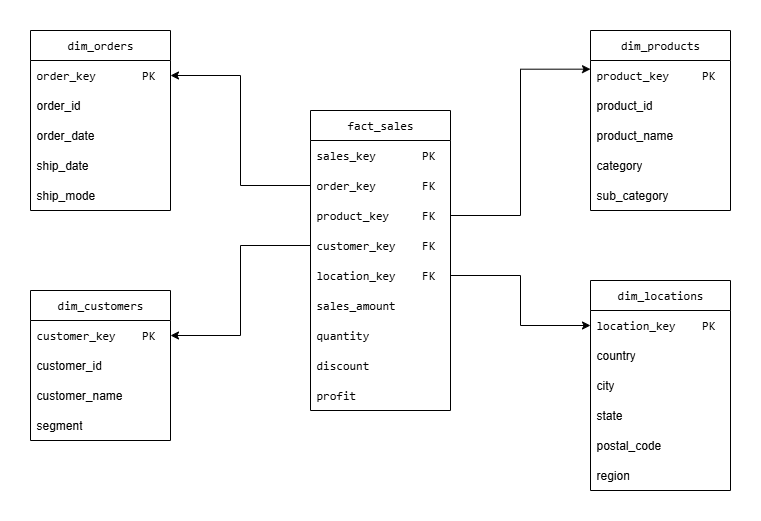

The diagram above was exported from draw.io. Its source (the exported page's mxGraphModel, read from the mxfile embedded in the PNG):
<mxGraphModel dx="786" dy="564" grid="1" gridSize="10" guides="1" tooltips="1" connect="1" arrows="1" fold="1" page="1" pageScale="1" pageWidth="850" pageHeight="1100" math="0" shadow="0">
  <root>
    <mxCell id="0" />
    <mxCell id="1" parent="0" />
    <mxCell id="Z2-IQictPecZ3dUaWdI9-1" value="&lt;code&gt;fact_sales&lt;/code&gt;" style="swimlane;fontStyle=0;childLayout=stackLayout;horizontal=1;startSize=30;horizontalStack=0;resizeParent=1;resizeParentMax=0;resizeLast=0;collapsible=1;marginBottom=0;whiteSpace=wrap;html=1;" vertex="1" parent="1">
      <mxGeometry x="330" y="140" width="140" height="300" as="geometry" />
    </mxCell>
    <mxCell id="Z2-IQictPecZ3dUaWdI9-2" value="&lt;code&gt;sales_key&lt;span style=&quot;white-space: pre;&quot;&gt;&#09;&lt;/span&gt;PK&lt;/code&gt;" style="text;strokeColor=none;fillColor=none;align=left;verticalAlign=middle;spacingLeft=4;spacingRight=4;overflow=hidden;points=[[0,0.5],[1,0.5]];portConstraint=eastwest;rotatable=0;whiteSpace=wrap;html=1;" vertex="1" parent="Z2-IQictPecZ3dUaWdI9-1">
      <mxGeometry y="30" width="140" height="30" as="geometry" />
    </mxCell>
    <mxCell id="Z2-IQictPecZ3dUaWdI9-3" value="&lt;code&gt;order_key&lt;span style=&quot;white-space: pre;&quot;&gt;&#09;&lt;/span&gt;FK&lt;/code&gt;" style="text;strokeColor=none;fillColor=none;align=left;verticalAlign=middle;spacingLeft=4;spacingRight=4;overflow=hidden;points=[[0,0.5],[1,0.5]];portConstraint=eastwest;rotatable=0;whiteSpace=wrap;html=1;" vertex="1" parent="Z2-IQictPecZ3dUaWdI9-1">
      <mxGeometry y="60" width="140" height="30" as="geometry" />
    </mxCell>
    <mxCell id="Z2-IQictPecZ3dUaWdI9-4" value="&lt;code&gt;product_key&lt;span style=&quot;white-space: pre;&quot;&gt;&#09;&lt;/span&gt;FK&lt;/code&gt;" style="text;strokeColor=none;fillColor=none;align=left;verticalAlign=middle;spacingLeft=4;spacingRight=4;overflow=hidden;points=[[0,0.5],[1,0.5]];portConstraint=eastwest;rotatable=0;whiteSpace=wrap;html=1;" vertex="1" parent="Z2-IQictPecZ3dUaWdI9-1">
      <mxGeometry y="90" width="140" height="30" as="geometry" />
    </mxCell>
    <mxCell id="Z2-IQictPecZ3dUaWdI9-5" value="&lt;code&gt;customer_key&lt;span style=&quot;white-space: pre;&quot;&gt;&#09;&lt;/span&gt;FK&lt;/code&gt;" style="text;strokeColor=none;fillColor=none;align=left;verticalAlign=middle;spacingLeft=4;spacingRight=4;overflow=hidden;points=[[0,0.5],[1,0.5]];portConstraint=eastwest;rotatable=0;whiteSpace=wrap;html=1;" vertex="1" parent="Z2-IQictPecZ3dUaWdI9-1">
      <mxGeometry y="120" width="140" height="30" as="geometry" />
    </mxCell>
    <mxCell id="Z2-IQictPecZ3dUaWdI9-6" value="&lt;code&gt;location_key&lt;span style=&quot;white-space: pre;&quot;&gt;&#09;&lt;/span&gt;FK&lt;/code&gt;" style="text;strokeColor=none;fillColor=none;align=left;verticalAlign=middle;spacingLeft=4;spacingRight=4;overflow=hidden;points=[[0,0.5],[1,0.5]];portConstraint=eastwest;rotatable=0;whiteSpace=wrap;html=1;" vertex="1" parent="Z2-IQictPecZ3dUaWdI9-1">
      <mxGeometry y="150" width="140" height="30" as="geometry" />
    </mxCell>
    <mxCell id="Z2-IQictPecZ3dUaWdI9-7" value="&lt;code&gt;sales_amount&lt;/code&gt;" style="text;strokeColor=none;fillColor=none;align=left;verticalAlign=middle;spacingLeft=4;spacingRight=4;overflow=hidden;points=[[0,0.5],[1,0.5]];portConstraint=eastwest;rotatable=0;whiteSpace=wrap;html=1;" vertex="1" parent="Z2-IQictPecZ3dUaWdI9-1">
      <mxGeometry y="180" width="140" height="30" as="geometry" />
    </mxCell>
    <mxCell id="Z2-IQictPecZ3dUaWdI9-8" value="&lt;code&gt;quantity&lt;/code&gt;" style="text;strokeColor=none;fillColor=none;align=left;verticalAlign=middle;spacingLeft=4;spacingRight=4;overflow=hidden;points=[[0,0.5],[1,0.5]];portConstraint=eastwest;rotatable=0;whiteSpace=wrap;html=1;" vertex="1" parent="Z2-IQictPecZ3dUaWdI9-1">
      <mxGeometry y="210" width="140" height="30" as="geometry" />
    </mxCell>
    <mxCell id="Z2-IQictPecZ3dUaWdI9-9" value="&lt;code&gt;discount&lt;/code&gt;" style="text;strokeColor=none;fillColor=none;align=left;verticalAlign=middle;spacingLeft=4;spacingRight=4;overflow=hidden;points=[[0,0.5],[1,0.5]];portConstraint=eastwest;rotatable=0;whiteSpace=wrap;html=1;" vertex="1" parent="Z2-IQictPecZ3dUaWdI9-1">
      <mxGeometry y="240" width="140" height="30" as="geometry" />
    </mxCell>
    <mxCell id="Z2-IQictPecZ3dUaWdI9-10" value="&lt;code&gt;profit&lt;/code&gt;" style="text;strokeColor=none;fillColor=none;align=left;verticalAlign=middle;spacingLeft=4;spacingRight=4;overflow=hidden;points=[[0,0.5],[1,0.5]];portConstraint=eastwest;rotatable=0;whiteSpace=wrap;html=1;" vertex="1" parent="Z2-IQictPecZ3dUaWdI9-1">
      <mxGeometry y="270" width="140" height="30" as="geometry" />
    </mxCell>
    <mxCell id="Z2-IQictPecZ3dUaWdI9-11" value="&lt;code&gt;dim_orders&lt;/code&gt;" style="swimlane;fontStyle=0;childLayout=stackLayout;horizontal=1;startSize=30;horizontalStack=0;resizeParent=1;resizeParentMax=0;resizeLast=0;collapsible=1;marginBottom=0;whiteSpace=wrap;html=1;" vertex="1" parent="1">
      <mxGeometry x="50" y="60" width="140" height="180" as="geometry" />
    </mxCell>
    <mxCell id="Z2-IQictPecZ3dUaWdI9-12" value="&lt;code&gt;order_key&lt;span style=&quot;white-space: pre;&quot;&gt;&#09;&lt;/span&gt;PK&lt;/code&gt;" style="text;strokeColor=none;fillColor=none;align=left;verticalAlign=middle;spacingLeft=4;spacingRight=4;overflow=hidden;points=[[0,0.5],[1,0.5]];portConstraint=eastwest;rotatable=0;whiteSpace=wrap;html=1;" vertex="1" parent="Z2-IQictPecZ3dUaWdI9-11">
      <mxGeometry y="30" width="140" height="30" as="geometry" />
    </mxCell>
    <mxCell id="Z2-IQictPecZ3dUaWdI9-13" value="order_id" style="text;strokeColor=none;fillColor=none;align=left;verticalAlign=middle;spacingLeft=4;spacingRight=4;overflow=hidden;points=[[0,0.5],[1,0.5]];portConstraint=eastwest;rotatable=0;whiteSpace=wrap;html=1;" vertex="1" parent="Z2-IQictPecZ3dUaWdI9-11">
      <mxGeometry y="60" width="140" height="30" as="geometry" />
    </mxCell>
    <mxCell id="Z2-IQictPecZ3dUaWdI9-14" value="order_date" style="text;strokeColor=none;fillColor=none;align=left;verticalAlign=middle;spacingLeft=4;spacingRight=4;overflow=hidden;points=[[0,0.5],[1,0.5]];portConstraint=eastwest;rotatable=0;whiteSpace=wrap;html=1;" vertex="1" parent="Z2-IQictPecZ3dUaWdI9-11">
      <mxGeometry y="90" width="140" height="30" as="geometry" />
    </mxCell>
    <mxCell id="Z2-IQictPecZ3dUaWdI9-15" value="ship_date" style="text;strokeColor=none;fillColor=none;align=left;verticalAlign=middle;spacingLeft=4;spacingRight=4;overflow=hidden;points=[[0,0.5],[1,0.5]];portConstraint=eastwest;rotatable=0;whiteSpace=wrap;html=1;" vertex="1" parent="Z2-IQictPecZ3dUaWdI9-11">
      <mxGeometry y="120" width="140" height="30" as="geometry" />
    </mxCell>
    <mxCell id="Z2-IQictPecZ3dUaWdI9-16" value="ship_mode" style="text;strokeColor=none;fillColor=none;align=left;verticalAlign=middle;spacingLeft=4;spacingRight=4;overflow=hidden;points=[[0,0.5],[1,0.5]];portConstraint=eastwest;rotatable=0;whiteSpace=wrap;html=1;" vertex="1" parent="Z2-IQictPecZ3dUaWdI9-11">
      <mxGeometry y="150" width="140" height="30" as="geometry" />
    </mxCell>
    <mxCell id="Z2-IQictPecZ3dUaWdI9-17" value="&lt;code&gt;dim_products&lt;/code&gt;" style="swimlane;fontStyle=0;childLayout=stackLayout;horizontal=1;startSize=30;horizontalStack=0;resizeParent=1;resizeParentMax=0;resizeLast=0;collapsible=1;marginBottom=0;whiteSpace=wrap;html=1;" vertex="1" parent="1">
      <mxGeometry x="610" y="60" width="140" height="180" as="geometry" />
    </mxCell>
    <mxCell id="Z2-IQictPecZ3dUaWdI9-18" value="&lt;code&gt;product_key&lt;span style=&quot;white-space: pre;&quot;&gt;&#09;&lt;/span&gt;PK&lt;/code&gt;" style="text;strokeColor=none;fillColor=none;align=left;verticalAlign=middle;spacingLeft=4;spacingRight=4;overflow=hidden;points=[[0,0.5],[1,0.5]];portConstraint=eastwest;rotatable=0;whiteSpace=wrap;html=1;" vertex="1" parent="Z2-IQictPecZ3dUaWdI9-17">
      <mxGeometry y="30" width="140" height="30" as="geometry" />
    </mxCell>
    <mxCell id="Z2-IQictPecZ3dUaWdI9-19" value="product_id" style="text;strokeColor=none;fillColor=none;align=left;verticalAlign=middle;spacingLeft=4;spacingRight=4;overflow=hidden;points=[[0,0.5],[1,0.5]];portConstraint=eastwest;rotatable=0;whiteSpace=wrap;html=1;" vertex="1" parent="Z2-IQictPecZ3dUaWdI9-17">
      <mxGeometry y="60" width="140" height="30" as="geometry" />
    </mxCell>
    <mxCell id="Z2-IQictPecZ3dUaWdI9-20" value="product_name" style="text;strokeColor=none;fillColor=none;align=left;verticalAlign=middle;spacingLeft=4;spacingRight=4;overflow=hidden;points=[[0,0.5],[1,0.5]];portConstraint=eastwest;rotatable=0;whiteSpace=wrap;html=1;" vertex="1" parent="Z2-IQictPecZ3dUaWdI9-17">
      <mxGeometry y="90" width="140" height="30" as="geometry" />
    </mxCell>
    <mxCell id="Z2-IQictPecZ3dUaWdI9-21" value="category" style="text;strokeColor=none;fillColor=none;align=left;verticalAlign=middle;spacingLeft=4;spacingRight=4;overflow=hidden;points=[[0,0.5],[1,0.5]];portConstraint=eastwest;rotatable=0;whiteSpace=wrap;html=1;" vertex="1" parent="Z2-IQictPecZ3dUaWdI9-17">
      <mxGeometry y="120" width="140" height="30" as="geometry" />
    </mxCell>
    <mxCell id="Z2-IQictPecZ3dUaWdI9-22" value="sub_category" style="text;strokeColor=none;fillColor=none;align=left;verticalAlign=middle;spacingLeft=4;spacingRight=4;overflow=hidden;points=[[0,0.5],[1,0.5]];portConstraint=eastwest;rotatable=0;whiteSpace=wrap;html=1;" vertex="1" parent="Z2-IQictPecZ3dUaWdI9-17">
      <mxGeometry y="150" width="140" height="30" as="geometry" />
    </mxCell>
    <mxCell id="Z2-IQictPecZ3dUaWdI9-23" value="&lt;code&gt;dim_customers&lt;/code&gt;" style="swimlane;fontStyle=0;childLayout=stackLayout;horizontal=1;startSize=30;horizontalStack=0;resizeParent=1;resizeParentMax=0;resizeLast=0;collapsible=1;marginBottom=0;whiteSpace=wrap;html=1;" vertex="1" parent="1">
      <mxGeometry x="50" y="320" width="140" height="150" as="geometry" />
    </mxCell>
    <mxCell id="Z2-IQictPecZ3dUaWdI9-24" value="&lt;code&gt;customer_key&lt;span style=&quot;white-space: pre;&quot;&gt;&#09;&lt;/span&gt;PK&lt;/code&gt;" style="text;strokeColor=none;fillColor=none;align=left;verticalAlign=middle;spacingLeft=4;spacingRight=4;overflow=hidden;points=[[0,0.5],[1,0.5]];portConstraint=eastwest;rotatable=0;whiteSpace=wrap;html=1;" vertex="1" parent="Z2-IQictPecZ3dUaWdI9-23">
      <mxGeometry y="30" width="140" height="30" as="geometry" />
    </mxCell>
    <mxCell id="Z2-IQictPecZ3dUaWdI9-25" value="customer_id" style="text;strokeColor=none;fillColor=none;align=left;verticalAlign=middle;spacingLeft=4;spacingRight=4;overflow=hidden;points=[[0,0.5],[1,0.5]];portConstraint=eastwest;rotatable=0;whiteSpace=wrap;html=1;" vertex="1" parent="Z2-IQictPecZ3dUaWdI9-23">
      <mxGeometry y="60" width="140" height="30" as="geometry" />
    </mxCell>
    <mxCell id="Z2-IQictPecZ3dUaWdI9-26" value="customer_name" style="text;strokeColor=none;fillColor=none;align=left;verticalAlign=middle;spacingLeft=4;spacingRight=4;overflow=hidden;points=[[0,0.5],[1,0.5]];portConstraint=eastwest;rotatable=0;whiteSpace=wrap;html=1;" vertex="1" parent="Z2-IQictPecZ3dUaWdI9-23">
      <mxGeometry y="90" width="140" height="30" as="geometry" />
    </mxCell>
    <mxCell id="Z2-IQictPecZ3dUaWdI9-27" value="segment" style="text;strokeColor=none;fillColor=none;align=left;verticalAlign=middle;spacingLeft=4;spacingRight=4;overflow=hidden;points=[[0,0.5],[1,0.5]];portConstraint=eastwest;rotatable=0;whiteSpace=wrap;html=1;" vertex="1" parent="Z2-IQictPecZ3dUaWdI9-23">
      <mxGeometry y="120" width="140" height="30" as="geometry" />
    </mxCell>
    <mxCell id="Z2-IQictPecZ3dUaWdI9-28" value="&lt;code&gt;dim_locations&lt;/code&gt;" style="swimlane;fontStyle=0;childLayout=stackLayout;horizontal=1;startSize=30;horizontalStack=0;resizeParent=1;resizeParentMax=0;resizeLast=0;collapsible=1;marginBottom=0;whiteSpace=wrap;html=1;" vertex="1" parent="1">
      <mxGeometry x="610" y="310" width="140" height="210" as="geometry" />
    </mxCell>
    <mxCell id="Z2-IQictPecZ3dUaWdI9-29" value="&lt;code&gt;location_key&lt;span style=&quot;white-space: pre;&quot;&gt;&#09;&lt;/span&gt;PK&lt;/code&gt;" style="text;strokeColor=none;fillColor=none;align=left;verticalAlign=middle;spacingLeft=4;spacingRight=4;overflow=hidden;points=[[0,0.5],[1,0.5]];portConstraint=eastwest;rotatable=0;whiteSpace=wrap;html=1;" vertex="1" parent="Z2-IQictPecZ3dUaWdI9-28">
      <mxGeometry y="30" width="140" height="30" as="geometry" />
    </mxCell>
    <mxCell id="Z2-IQictPecZ3dUaWdI9-30" value="country" style="text;strokeColor=none;fillColor=none;align=left;verticalAlign=middle;spacingLeft=4;spacingRight=4;overflow=hidden;points=[[0,0.5],[1,0.5]];portConstraint=eastwest;rotatable=0;whiteSpace=wrap;html=1;" vertex="1" parent="Z2-IQictPecZ3dUaWdI9-28">
      <mxGeometry y="60" width="140" height="30" as="geometry" />
    </mxCell>
    <mxCell id="Z2-IQictPecZ3dUaWdI9-31" value="city" style="text;strokeColor=none;fillColor=none;align=left;verticalAlign=middle;spacingLeft=4;spacingRight=4;overflow=hidden;points=[[0,0.5],[1,0.5]];portConstraint=eastwest;rotatable=0;whiteSpace=wrap;html=1;" vertex="1" parent="Z2-IQictPecZ3dUaWdI9-28">
      <mxGeometry y="90" width="140" height="30" as="geometry" />
    </mxCell>
    <mxCell id="Z2-IQictPecZ3dUaWdI9-32" value="state" style="text;strokeColor=none;fillColor=none;align=left;verticalAlign=middle;spacingLeft=4;spacingRight=4;overflow=hidden;points=[[0,0.5],[1,0.5]];portConstraint=eastwest;rotatable=0;whiteSpace=wrap;html=1;" vertex="1" parent="Z2-IQictPecZ3dUaWdI9-28">
      <mxGeometry y="120" width="140" height="30" as="geometry" />
    </mxCell>
    <mxCell id="Z2-IQictPecZ3dUaWdI9-33" value="postal_code" style="text;strokeColor=none;fillColor=none;align=left;verticalAlign=middle;spacingLeft=4;spacingRight=4;overflow=hidden;points=[[0,0.5],[1,0.5]];portConstraint=eastwest;rotatable=0;whiteSpace=wrap;html=1;" vertex="1" parent="Z2-IQictPecZ3dUaWdI9-28">
      <mxGeometry y="150" width="140" height="30" as="geometry" />
    </mxCell>
    <mxCell id="Z2-IQictPecZ3dUaWdI9-34" value="region" style="text;strokeColor=none;fillColor=none;align=left;verticalAlign=middle;spacingLeft=4;spacingRight=4;overflow=hidden;points=[[0,0.5],[1,0.5]];portConstraint=eastwest;rotatable=0;whiteSpace=wrap;html=1;" vertex="1" parent="Z2-IQictPecZ3dUaWdI9-28">
      <mxGeometry y="180" width="140" height="30" as="geometry" />
    </mxCell>
    <mxCell id="Z2-IQictPecZ3dUaWdI9-35" style="edgeStyle=orthogonalEdgeStyle;rounded=0;orthogonalLoop=1;jettySize=auto;html=1;exitX=0;exitY=0.5;exitDx=0;exitDy=0;entryX=1;entryY=0.5;entryDx=0;entryDy=0;" edge="1" parent="1" source="Z2-IQictPecZ3dUaWdI9-3" target="Z2-IQictPecZ3dUaWdI9-12">
      <mxGeometry relative="1" as="geometry" />
    </mxCell>
    <mxCell id="Z2-IQictPecZ3dUaWdI9-36" style="edgeStyle=orthogonalEdgeStyle;rounded=0;orthogonalLoop=1;jettySize=auto;html=1;exitX=1;exitY=0.5;exitDx=0;exitDy=0;entryX=0;entryY=0.289;entryDx=0;entryDy=0;entryPerimeter=0;" edge="1" parent="1" source="Z2-IQictPecZ3dUaWdI9-4" target="Z2-IQictPecZ3dUaWdI9-18">
      <mxGeometry relative="1" as="geometry" />
    </mxCell>
    <mxCell id="Z2-IQictPecZ3dUaWdI9-37" style="edgeStyle=orthogonalEdgeStyle;rounded=0;orthogonalLoop=1;jettySize=auto;html=1;exitX=0;exitY=0.5;exitDx=0;exitDy=0;entryX=1;entryY=0.5;entryDx=0;entryDy=0;" edge="1" parent="1" source="Z2-IQictPecZ3dUaWdI9-5" target="Z2-IQictPecZ3dUaWdI9-24">
      <mxGeometry relative="1" as="geometry" />
    </mxCell>
    <mxCell id="Z2-IQictPecZ3dUaWdI9-38" style="edgeStyle=orthogonalEdgeStyle;rounded=0;orthogonalLoop=1;jettySize=auto;html=1;exitX=1;exitY=0.5;exitDx=0;exitDy=0;entryX=0;entryY=0.5;entryDx=0;entryDy=0;" edge="1" parent="1" source="Z2-IQictPecZ3dUaWdI9-6" target="Z2-IQictPecZ3dUaWdI9-29">
      <mxGeometry relative="1" as="geometry" />
    </mxCell>
  </root>
</mxGraphModel>